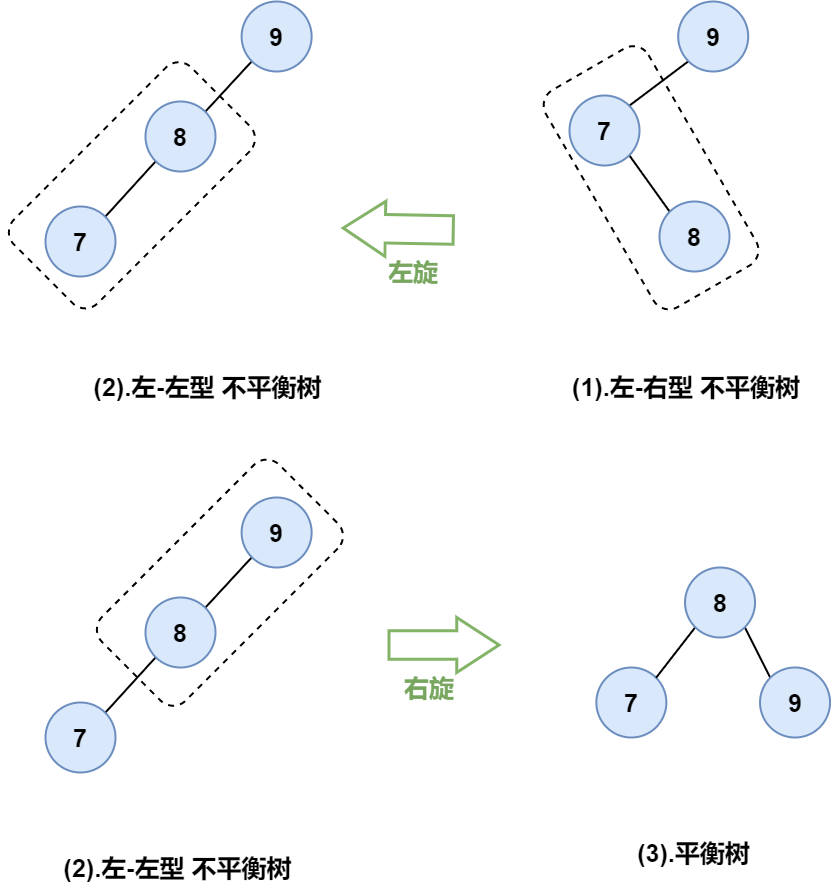

The diagram above was exported from draw.io. Its source (the exported page's mxGraphModel, read from the mxfile embedded in the PNG):
<mxGraphModel dx="1483" dy="916" grid="1" gridSize="10" guides="1" tooltips="1" connect="1" arrows="1" fold="1" page="1" pageScale="1" pageWidth="827" pageHeight="1169" math="0" shadow="0">
  <root>
    <mxCell id="0" />
    <mxCell id="1" parent="0" />
    <mxCell id="ZaaeivUJxEm28cgAc7gE-4" style="rounded=0;orthogonalLoop=1;jettySize=auto;html=1;exitX=0;exitY=1;exitDx=0;exitDy=0;entryX=1;entryY=0;entryDx=0;entryDy=0;fontSize=25;endArrow=none;endFill=0;strokeWidth=2;" parent="1" source="ZaaeivUJxEm28cgAc7gE-1" target="ZaaeivUJxEm28cgAc7gE-2" edge="1">
      <mxGeometry relative="1" as="geometry" />
    </mxCell>
    <mxCell id="ZaaeivUJxEm28cgAc7gE-1" value="9" style="ellipse;whiteSpace=wrap;html=1;aspect=fixed;fillColor=#dae8fc;strokeColor=#6c8ebf;strokeWidth=2;fontSize=25;fontStyle=1" parent="1" vertex="1">
      <mxGeometry x="748.69" y="280" width="70" height="70" as="geometry" />
    </mxCell>
    <mxCell id="ZaaeivUJxEm28cgAc7gE-5" style="edgeStyle=none;rounded=0;orthogonalLoop=1;jettySize=auto;html=1;exitX=1;exitY=1;exitDx=0;exitDy=0;entryX=0;entryY=0;entryDx=0;entryDy=0;fontSize=25;endArrow=none;endFill=0;strokeWidth=2;" parent="1" source="ZaaeivUJxEm28cgAc7gE-2" target="ZaaeivUJxEm28cgAc7gE-3" edge="1">
      <mxGeometry relative="1" as="geometry" />
    </mxCell>
    <mxCell id="ZaaeivUJxEm28cgAc7gE-2" value="7" style="ellipse;whiteSpace=wrap;html=1;aspect=fixed;fillColor=#dae8fc;strokeColor=#6c8ebf;strokeWidth=2;fontSize=25;fontStyle=1" parent="1" vertex="1">
      <mxGeometry x="640" y="374" width="70" height="70" as="geometry" />
    </mxCell>
    <mxCell id="ZaaeivUJxEm28cgAc7gE-3" value="8" style="ellipse;whiteSpace=wrap;html=1;aspect=fixed;fillColor=#dae8fc;strokeColor=#6c8ebf;strokeWidth=2;fontSize=25;fontStyle=1" parent="1" vertex="1">
      <mxGeometry x="730" y="480" width="70" height="70" as="geometry" />
    </mxCell>
    <mxCell id="ZaaeivUJxEm28cgAc7gE-14" value="" style="shape=singleArrow;whiteSpace=wrap;html=1;fontSize=25;strokeWidth=3;fillColor=none;arrowWidth=0.5199991861979166;arrowSize=0.38333333333333336;strokeColor=#82b366;" parent="1" vertex="1">
      <mxGeometry x="459.53" y="896" width="110" height="55" as="geometry" />
    </mxCell>
    <mxCell id="ZaaeivUJxEm28cgAc7gE-15" value="&lt;b&gt;右旋&lt;/b&gt;" style="text;html=1;strokeColor=none;fillColor=none;align=center;verticalAlign=middle;whiteSpace=wrap;rounded=0;fontSize=25;fontColor=#78A65F;" parent="1" vertex="1">
      <mxGeometry x="469.53" y="951" width="60" height="30" as="geometry" />
    </mxCell>
    <mxCell id="ZaaeivUJxEm28cgAc7gE-18" value="&lt;b&gt;&lt;font color=&quot;#000000&quot;&gt;(1).左-右型 不平衡树&lt;/font&gt;&lt;/b&gt;" style="text;html=1;strokeColor=none;fillColor=none;align=center;verticalAlign=middle;whiteSpace=wrap;rounded=0;fontSize=25;fontColor=#78A65F;" parent="1" vertex="1">
      <mxGeometry x="620" y="650" width="273.69" height="30" as="geometry" />
    </mxCell>
    <mxCell id="ZaaeivUJxEm28cgAc7gE-19" value="&lt;b&gt;&lt;font color=&quot;#000000&quot;&gt;(2).左-左型&amp;nbsp;&lt;/font&gt;&lt;/b&gt;&lt;b&gt;&lt;font color=&quot;#000000&quot;&gt;不平衡树&lt;/font&gt;&lt;/b&gt;" style="text;html=1;strokeColor=none;fillColor=none;align=center;verticalAlign=middle;whiteSpace=wrap;rounded=0;fontSize=25;fontColor=#78A65F;" parent="1" vertex="1">
      <mxGeometry x="146.00000000000006" y="650" width="265" height="30" as="geometry" />
    </mxCell>
    <mxCell id="ZaaeivUJxEm28cgAc7gE-27" value="" style="shape=singleArrow;whiteSpace=wrap;html=1;fontSize=25;strokeWidth=3;fillColor=none;arrowWidth=0.5199991861979166;arrowSize=0.38333333333333336;strokeColor=#82b366;rotation=-179;" parent="1" vertex="1">
      <mxGeometry x="413.69" y="480" width="110" height="55" as="geometry" />
    </mxCell>
    <mxCell id="ZaaeivUJxEm28cgAc7gE-28" value="&lt;b&gt;左旋&lt;/b&gt;" style="text;html=1;strokeColor=none;fillColor=none;align=center;verticalAlign=middle;whiteSpace=wrap;rounded=0;fontSize=25;fontColor=#78A65F;" parent="1" vertex="1">
      <mxGeometry x="453.69" y="535" width="60" height="30" as="geometry" />
    </mxCell>
    <mxCell id="ZaaeivUJxEm28cgAc7gE-30" value="7" style="ellipse;whiteSpace=wrap;html=1;aspect=fixed;fillColor=#dae8fc;strokeColor=#6c8ebf;strokeWidth=2;fontSize=25;fontStyle=1" parent="1" vertex="1">
      <mxGeometry x="666.85" y="946" width="70" height="70" as="geometry" />
    </mxCell>
    <mxCell id="ZaaeivUJxEm28cgAc7gE-31" style="edgeStyle=none;rounded=0;orthogonalLoop=1;jettySize=auto;html=1;exitX=1;exitY=1;exitDx=0;exitDy=0;entryX=0;entryY=0;entryDx=0;entryDy=0;fontSize=25;endArrow=none;endFill=0;strokeWidth=2;" parent="1" source="ZaaeivUJxEm28cgAc7gE-32" target="ZaaeivUJxEm28cgAc7gE-33" edge="1">
      <mxGeometry relative="1" as="geometry" />
    </mxCell>
    <mxCell id="ZaaeivUJxEm28cgAc7gE-35" style="edgeStyle=none;rounded=0;orthogonalLoop=1;jettySize=auto;html=1;exitX=0;exitY=1;exitDx=0;exitDy=0;entryX=1;entryY=0;entryDx=0;entryDy=0;fontSize=25;fontColor=#000000;endArrow=none;endFill=0;strokeWidth=2;" parent="1" source="ZaaeivUJxEm28cgAc7gE-32" target="ZaaeivUJxEm28cgAc7gE-30" edge="1">
      <mxGeometry relative="1" as="geometry" />
    </mxCell>
    <mxCell id="ZaaeivUJxEm28cgAc7gE-32" value="8" style="ellipse;whiteSpace=wrap;html=1;aspect=fixed;fillColor=#dae8fc;strokeColor=#6c8ebf;strokeWidth=2;fontSize=25;fontStyle=1" parent="1" vertex="1">
      <mxGeometry x="755.5400000000001" y="846" width="70" height="70" as="geometry" />
    </mxCell>
    <mxCell id="ZaaeivUJxEm28cgAc7gE-33" value="9" style="ellipse;whiteSpace=wrap;html=1;aspect=fixed;fillColor=#dae8fc;strokeColor=#6c8ebf;strokeWidth=2;fontSize=25;fontStyle=1" parent="1" vertex="1">
      <mxGeometry x="830.5400000000001" y="946" width="70" height="70" as="geometry" />
    </mxCell>
    <mxCell id="ZaaeivUJxEm28cgAc7gE-36" value="&lt;b&gt;&lt;font color=&quot;#000000&quot;&gt;(3).平衡树&lt;/font&gt;&lt;/b&gt;" style="text;html=1;strokeColor=none;fillColor=none;align=center;verticalAlign=middle;whiteSpace=wrap;rounded=0;fontSize=25;fontColor=#78A65F;" parent="1" vertex="1">
      <mxGeometry x="668.4" y="1116" width="193.19" height="30" as="geometry" />
    </mxCell>
    <mxCell id="z-6DfCgkBff5XTnPdpWZ-2" value="" style="rounded=1;whiteSpace=wrap;html=1;dashed=1;strokeWidth=2;rotation=60;fillColor=none;" vertex="1" parent="1">
      <mxGeometry x="596.26" y="397.09" width="250.55" height="118.36" as="geometry" />
    </mxCell>
    <mxCell id="z-6DfCgkBff5XTnPdpWZ-4" style="rounded=0;orthogonalLoop=1;jettySize=auto;html=1;exitX=0;exitY=1;exitDx=0;exitDy=0;entryX=1;entryY=0;entryDx=0;entryDy=0;fontSize=25;endArrow=none;endFill=0;strokeWidth=2;" edge="1" parent="1" source="z-6DfCgkBff5XTnPdpWZ-5" target="z-6DfCgkBff5XTnPdpWZ-7">
      <mxGeometry relative="1" as="geometry" />
    </mxCell>
    <mxCell id="z-6DfCgkBff5XTnPdpWZ-5" value="9" style="ellipse;whiteSpace=wrap;html=1;aspect=fixed;fillColor=#dae8fc;strokeColor=#6c8ebf;strokeWidth=2;fontSize=25;fontStyle=1" vertex="1" parent="1">
      <mxGeometry x="312.12" y="280" width="70" height="70" as="geometry" />
    </mxCell>
    <mxCell id="z-6DfCgkBff5XTnPdpWZ-10" style="rounded=0;orthogonalLoop=1;jettySize=auto;html=1;exitX=0;exitY=1;exitDx=0;exitDy=0;entryX=1;entryY=0;entryDx=0;entryDy=0;endArrow=none;endFill=0;strokeWidth=2;" edge="1" parent="1" source="z-6DfCgkBff5XTnPdpWZ-7" target="z-6DfCgkBff5XTnPdpWZ-8">
      <mxGeometry relative="1" as="geometry" />
    </mxCell>
    <mxCell id="z-6DfCgkBff5XTnPdpWZ-7" value="8" style="ellipse;whiteSpace=wrap;html=1;aspect=fixed;fillColor=#dae8fc;strokeColor=#6c8ebf;strokeWidth=2;fontSize=25;fontStyle=1" vertex="1" parent="1">
      <mxGeometry x="215.99999999999994" y="380" width="70" height="70" as="geometry" />
    </mxCell>
    <mxCell id="z-6DfCgkBff5XTnPdpWZ-8" value="7" style="ellipse;whiteSpace=wrap;html=1;aspect=fixed;fillColor=#dae8fc;strokeColor=#6c8ebf;strokeWidth=2;fontSize=25;fontStyle=1" vertex="1" parent="1">
      <mxGeometry x="115.99999999999994" y="485" width="70" height="70" as="geometry" />
    </mxCell>
    <mxCell id="z-6DfCgkBff5XTnPdpWZ-11" value="" style="rounded=1;whiteSpace=wrap;html=1;dashed=1;strokeWidth=2;rotation=-225;fillColor=none;" vertex="1" parent="1">
      <mxGeometry x="77.14000000000003" y="404.64" width="250.55" height="118.36" as="geometry" />
    </mxCell>
    <mxCell id="z-6DfCgkBff5XTnPdpWZ-12" value="&lt;b&gt;&lt;font color=&quot;#000000&quot;&gt;(2).左-左型&amp;nbsp;&lt;/font&gt;&lt;/b&gt;&lt;b&gt;&lt;font color=&quot;#000000&quot;&gt;不平衡树&lt;/font&gt;&lt;/b&gt;" style="text;html=1;strokeColor=none;fillColor=none;align=center;verticalAlign=middle;whiteSpace=wrap;rounded=0;fontSize=25;fontColor=#78A65F;" vertex="1" parent="1">
      <mxGeometry x="116.00000000000006" y="1131" width="265" height="30" as="geometry" />
    </mxCell>
    <mxCell id="z-6DfCgkBff5XTnPdpWZ-13" style="rounded=0;orthogonalLoop=1;jettySize=auto;html=1;exitX=0;exitY=1;exitDx=0;exitDy=0;entryX=1;entryY=0;entryDx=0;entryDy=0;fontSize=25;endArrow=none;endFill=0;strokeWidth=2;" edge="1" parent="1" source="z-6DfCgkBff5XTnPdpWZ-14" target="z-6DfCgkBff5XTnPdpWZ-16">
      <mxGeometry relative="1" as="geometry" />
    </mxCell>
    <mxCell id="z-6DfCgkBff5XTnPdpWZ-14" value="9" style="ellipse;whiteSpace=wrap;html=1;aspect=fixed;fillColor=#dae8fc;strokeColor=#6c8ebf;strokeWidth=2;fontSize=25;fontStyle=1" vertex="1" parent="1">
      <mxGeometry x="312.12" y="776" width="70" height="70" as="geometry" />
    </mxCell>
    <mxCell id="z-6DfCgkBff5XTnPdpWZ-15" style="rounded=0;orthogonalLoop=1;jettySize=auto;html=1;exitX=0;exitY=1;exitDx=0;exitDy=0;entryX=1;entryY=0;entryDx=0;entryDy=0;endArrow=none;endFill=0;strokeWidth=2;" edge="1" parent="1" source="z-6DfCgkBff5XTnPdpWZ-16" target="z-6DfCgkBff5XTnPdpWZ-17">
      <mxGeometry relative="1" as="geometry" />
    </mxCell>
    <mxCell id="z-6DfCgkBff5XTnPdpWZ-16" value="8" style="ellipse;whiteSpace=wrap;html=1;aspect=fixed;fillColor=#dae8fc;strokeColor=#6c8ebf;strokeWidth=2;fontSize=25;fontStyle=1" vertex="1" parent="1">
      <mxGeometry x="215.99999999999994" y="876" width="70" height="70" as="geometry" />
    </mxCell>
    <mxCell id="z-6DfCgkBff5XTnPdpWZ-17" value="7" style="ellipse;whiteSpace=wrap;html=1;aspect=fixed;fillColor=#dae8fc;strokeColor=#6c8ebf;strokeWidth=2;fontSize=25;fontStyle=1" vertex="1" parent="1">
      <mxGeometry x="115.99999999999994" y="981" width="70" height="70" as="geometry" />
    </mxCell>
    <mxCell id="z-6DfCgkBff5XTnPdpWZ-18" value="" style="rounded=1;whiteSpace=wrap;html=1;dashed=1;strokeWidth=2;rotation=-225;fillColor=none;" vertex="1" parent="1">
      <mxGeometry x="165.14000000000004" y="802" width="250.55" height="118.36" as="geometry" />
    </mxCell>
  </root>
</mxGraphModel>